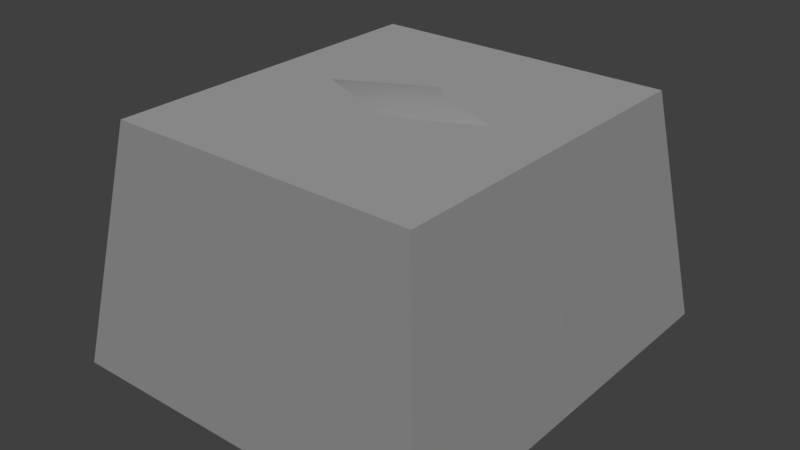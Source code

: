 # Source: rock_3.blend  (saved by Blender 2.79.0; exported with 4.5.12 LTS)
import bpy
from mathutils import Matrix  # noqa: F401  (used for matrix-valued properties, if any)

bpy.ops.wm.read_factory_settings(use_empty=True)
scene = bpy.context.scene
scene.name = 'Scene'

# ---- collections
col_collection_1 = bpy.data.collections.new('Collection 1'); scene.collection.children.link(col_collection_1)

# ---- materials (node trees are filled in below, after node groups)
mat_rock_3 = bpy.data.materials.new('rock_3')
mat_rock_3.alpha_threshold = 0.0
mat_rock_3.use_transparent_shadow = False
mat_rock_3.roughness = 0.5
mat_rock_3.specular_intensity = 0.0

# ---- material node trees

# ---- world
world_world = bpy.data.worlds.new('World'); scene.world = world_world
world_world.color = (0.05088, 0.05088, 0.05088)
world_world.use_sun_shadow = False
world_world.sun_shadow_jitter_overblur = 0.0
world_world.cycles.sampling_method = 'MANUAL'

# ---- lights
light_lamp = bpy.data.lights.new('Lamp', 'SUN')
light_lamp.transmission_factor = 0.0
light_lamp.cutoff_distance = 30.0
light_lamp.angle = 0.1993
light_lamp.energy = 1.0
light_lamp.shadow_buffer_clip_start = 1.001
light_lamp.shadow_soft_size = 0.1
light_lamp.shadow_cascade_max_distance = 1000.0

# ---- meshes
me_rock3 = bpy.data.meshes.new('Rock3')
me_rock3.from_pydata([(0.9984, 0.0, 1.489), (0.0, -1.231, -0.01455), (4.304e-10, -1.155, 1.112), (0.9035, 0.9342, 1.489), (0.8769, -0.8838, 1.489), (1.0, -1.0, -0.01455), (-1.0, 1.039, -0.01455), (-0.8769, -0.8838, 1.489), (-1.0, -1.0, -0.01455), (1.137, 0.0, -0.01455), (-0.9984, 0.0, 1.489), (-1.137, 0.0, -0.01455), (0.975, -0.975, 0.8505), (5.743e-10, -1.086, 1.489), (-0.9736, -0.9736, 0.899), (1.11, 0.0, 0.8268), (-1.118, 0.0, 0.5785), (-6.724e-10, 1.018, 2.051), (5.178e-10, 0.05952, 2.217), (5.178e-10, -0.9197, 2.0), (0.9001, 0.05952, 2.135), (-0.9001, 0.05952, 2.135), (0.8171, -0.7823, 1.843), (-0.8375, -0.817, 1.722), (0.7668, 0.8516, 1.954), (0.6929, -0.7597, 2.0), (0.8142, -0.5649, 2.029), (-0.8411, -0.3697, 2.062), (-0.4089, -0.8253, 2.0), (-1.863e-09, 1.309, -0.01455), (-1.863e-09, 1.233, 1.112), (1.0, 1.039, -0.01455), (-0.8769, 0.9229, 1.489), (0.9614, 1.018, 0.8254), (-1.863e-09, 1.164, 1.489), (-0.9772, 1.016, 0.777), (-0.679, 0.8851, 1.914)], [], [(5, 12, 2, 1), (1, 2, 14, 8), (9, 15, 12, 5), (11, 16, 35, 6), (4, 0, 20, 26, 22), (8, 14, 16, 11), (31, 33, 15, 9), (10, 7, 23, 27, 21), (4, 13, 2, 12), (13, 7, 14, 2), (0, 4, 12, 15), (10, 32, 35, 16), (3, 0, 15), (7, 10, 16, 14), (18, 21, 27, 28, 19), (20, 18, 19, 25, 26), (24, 17, 18, 20), (17, 36, 21, 18), (32, 10, 21, 36), (13, 4, 22, 25, 19), (0, 3, 24, 20), (7, 13, 19, 28, 23), (26, 25, 22), (28, 27, 23), (31, 29, 30, 33), (29, 6, 35, 30), (3, 33, 30, 34), (34, 30, 35, 32), (34, 17, 24, 3), (32, 36, 17, 34), (15, 33, 3)])
me_rock3.polygons.foreach_set('use_smooth', [True] * 31)
_uv = me_rock3.uv_layers.new(name='UVMap')
_uv.uv.foreach_set('vector', [1.0, 0.5204, 0.9937, 0.7225, 0.7499, 0.7756, 0.75, 0.5105, 0.75, 0.5105, 0.7499, 0.7756, 0.5065, 0.7339, 0.5, 0.5204, 0.7495, 0.5105, 0.745, 0.3127, 0.989, 0.2981, 0.9998, 0.5012, 0.2499, 0.5108, 0.2521, 0.3711, 0.4977, 0.353, 0.5, 0.5108, 0.963, 0.146, 0.7418, 0.1542, 0.7237, 0.0, 0.8806, 0.01885, 0.9359, 0.06156, 0.0, 0.5034, 0.01012, 0.2883, 0.2521, 0.3711, 0.2499, 0.5108, 0.5, 0.5105, 0.5015, 0.3189, 0.745, 0.3127, 0.7495, 0.5105, 0.2558, 0.1541, 0.03495, 0.1476, 0.05257, 0.09204, 0.1657, 0.01382, 0.2732, 0.0, 0.9692, 0.8748, 0.7499, 0.8661, 0.7499, 0.7756, 0.9937, 0.7225, 0.7499, 0.8661, 0.5307, 0.8748, 0.5065, 0.7339, 0.7499, 0.7756, 0.7418, 0.1542, 0.963, 0.146, 0.989, 0.2981, 0.745, 0.3127, 0.2558, 0.1541, 0.4768, 0.1541, 0.4977, 0.353, 0.2521, 0.3711, 0.5213, 0.1542, 0.7418, 0.1542, 0.745, 0.3127, 0.03495, 0.1476, 0.2558, 0.1541, 0.2521, 0.3711, 0.01012, 0.2883, 0.2229, 0.7416, 0.0, 0.7122, 0.02923, 0.6131, 0.1518, 0.5198, 0.2563, 0.5108, 0.4459, 0.7699, 0.2229, 0.7416, 0.2563, 0.5108, 0.4225, 0.5705, 0.4459, 0.6202, 0.3919, 0.952, 0.1898, 0.97, 0.2229, 0.7416, 0.4459, 0.7699, 0.1898, 0.97, 0.0002688, 0.9013, 0.0, 0.7122, 0.2229, 0.7416, 0.4768, 0.1541, 0.2558, 0.1541, 0.2732, 0.0, 0.472, 0.02719, 0.7499, 0.8661, 0.9692, 0.8748, 0.9543, 0.9615, 0.9232, 0.999, 0.7499, 0.9922, 0.7418, 0.1542, 0.5213, 0.1542, 0.5255, 0.02709, 0.7237, 0.0, 0.5307, 0.8748, 0.7499, 0.8661, 0.7499, 0.9922, 0.6477, 0.9962, 0.5406, 0.9318, 0.4459, 0.6202, 0.4225, 0.5705, 0.4459, 0.5789, 0.1518, 0.5198, 0.02923, 0.6131, 0.05427, 0.5282, 1.0, 0.5204, 0.75, 0.5105, 0.7499, 0.7756, 0.9937, 0.7225, 0.75, 0.5105, 0.5, 0.5204, 0.5065, 0.7339, 0.7499, 0.7756, 0.9692, 0.8748, 0.9937, 0.7225, 0.7499, 0.7756, 0.7499, 0.8661, 0.7499, 0.8661, 0.7499, 0.7756, 0.5065, 0.7339, 0.5307, 0.8748, 0.7499, 0.8661, 0.7499, 0.9922, 0.9543, 0.9615, 0.9692, 0.8748, 0.5307, 0.8748, 0.6477, 0.9962, 0.7499, 0.9922, 0.7499, 0.8661, 0.745, 0.3127, 0.5015, 0.3189, 0.5028, 0.1572])
me_rock3.materials.append(mat_rock_3)
me_rock3.use_remesh_preserve_volume = False
me_rock3.use_remesh_preserve_attributes = False
me_rock3.use_mirror_vertex_groups = False
me_rock3.update()
me_rock3collider = bpy.data.meshes.new('Rock3Collider')
me_rock3collider.from_pydata([(-0.8, -0.9, -1.0), (-0.6584, -0.7407, 0.0), (-0.8, 0.9, -1.0), (-0.6584, 0.7407, 0.0), (0.8, -0.9, -1.0), (0.6584, -0.7407, 0.0), (0.8, 0.9, -1.0), (0.6584, 0.7407, 0.0)], [], [(0, 1, 3, 2), (2, 3, 7, 6), (6, 7, 5, 4), (4, 5, 1, 0), (2, 6, 4, 0), (7, 3, 1, 5)])
me_rock3collider.use_remesh_preserve_volume = False
me_rock3collider.use_remesh_preserve_attributes = False
me_rock3collider.use_mirror_vertex_groups = False
me_rock3collider.update()

# ---- objects
ob_rock3 = bpy.data.objects.new('Rock3', me_rock3)
ob_rock3collider__colonly = bpy.data.objects.new('Rock3Collider -colonly', me_rock3collider)
ob_lamp = bpy.data.objects.new('Lamp', light_lamp)

# ---- transforms, parenting, visibility, modifiers, constraints
ob_rock3.location = (0.0, 0.0, 0.0)
ob_rock3.scale = (0.6765, 0.6765, 0.4616)
ob_rock3.lineart.crease_threshold = 0.0
ob_rock3collider__colonly.parent = ob_rock3
ob_rock3collider__colonly.matrix_parent_inverse = Matrix(((1.478, 0.0, 0.0, 0.0), (0.0, 1.478, 0.0, 0.0), (0.0, 0.0, 2.166, 0.0), (0.0, 0.0, 0.0, 1.0)))
ob_rock3collider__colonly.location = (0.0, 0.0, 1.0)
ob_rock3collider__colonly.display_type = 'WIRE'
ob_rock3collider__colonly.show_wire = True
ob_rock3collider__colonly.show_all_edges = True
ob_rock3collider__colonly.lineart.crease_threshold = 0.0
ob_lamp.location = (3.526, -5.689, 5.904)
ob_lamp.rotation_euler = (0.6503, 0.05522, -5.606)
ob_lamp.lock_rotations_4d = False
ob_lamp.empty_display_type = 'ARROWS'
ob_lamp.color = (0.0, 0.0, 0.0, 0.0)
ob_lamp.hide_viewport = True
ob_lamp.lineart.crease_threshold = 0.0

# ---- collection membership
col_collection_1.objects.link(ob_rock3)
col_collection_1.objects.link(ob_rock3collider__colonly)
col_collection_1.objects.link(ob_lamp)

# ---- scene / render settings (as saved in the file)
scene.frame_start = 1; scene.frame_end = 250; scene.frame_set(1)
scene.render.engine = 'BLENDER_EEVEE_NEXT'
scene.render.resolution_percentage = 50
scene.render.dither_intensity = 0.0
scene.cycles.use_denoising = False
scene.cycles.samples = 128
scene.cycles.sampling_pattern = 'TABULATED_SOBOL'
scene.cycles.use_adaptive_sampling = False
scene.cycles.use_light_tree = False
scene.cycles.blur_glossy = 0.0
scene.cycles.sample_clamp_indirect = 0.0
scene.view_settings.view_transform = 'Standard'
bpy.context.view_layer.update()

# ---- added for rendering (the .blend has no active camera): camera
cam_auto = bpy.data.cameras.new('AutoCamera')
cam_auto.lens = 50.0
cam_auto.sensor_width = 36.0
cam_auto.clip_end = 1000.0
ob_auto_camera = bpy.data.objects.new('AutoCamera', cam_auto)
scene.collection.objects.link(ob_auto_camera)
ob_auto_camera.location = (2.42349, -2.90819, 2.44711)
ob_auto_camera.rotation_euler = (1.09748, -7.21219e-08, 0.694738)
scene.camera = ob_auto_camera
bpy.context.view_layer.update()
